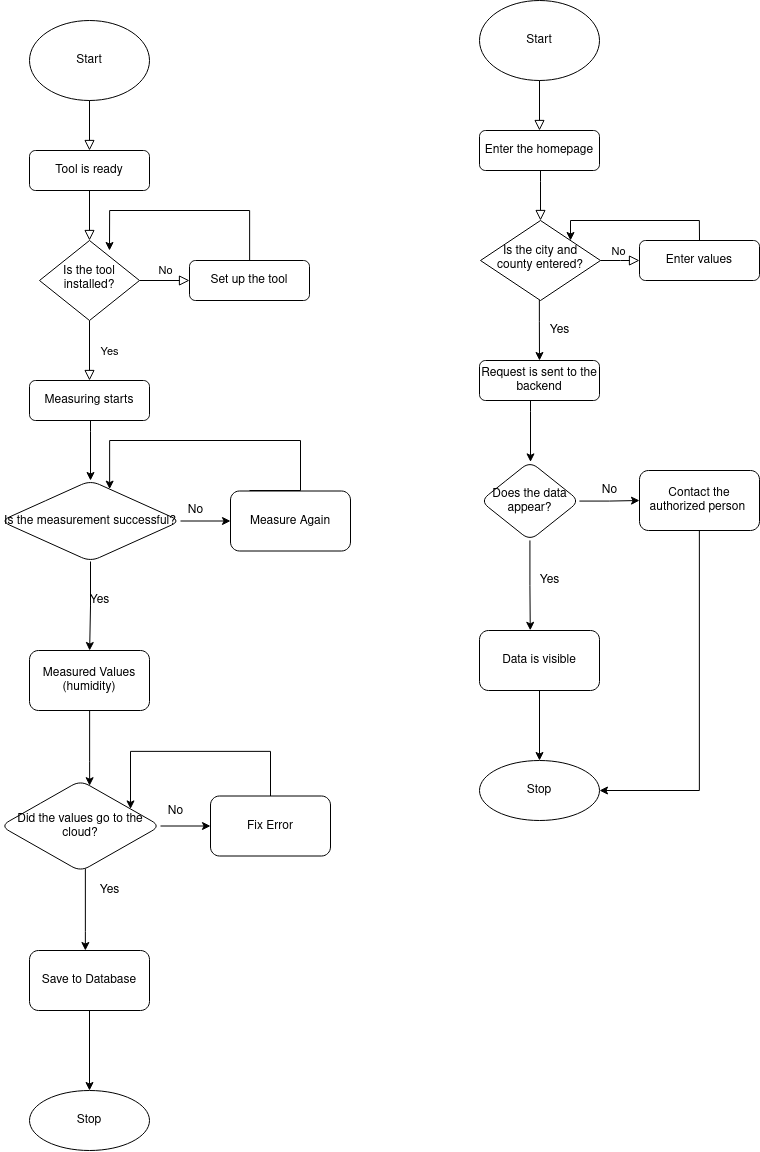

The diagram above was exported from draw.io. Its source (the exported page's mxGraphModel, read from the mxfile embedded in the PNG):
<mxGraphModel dx="2480" dy="1271" grid="1" gridSize="10" guides="1" tooltips="1" connect="1" arrows="1" fold="1" page="1" pageScale="1" pageWidth="827" pageHeight="1169" math="0" shadow="0">
  <root>
    <mxCell id="WIyWlLk6GJQsqaUBKTNV-0" />
    <mxCell id="WIyWlLk6GJQsqaUBKTNV-1" parent="WIyWlLk6GJQsqaUBKTNV-0" />
    <mxCell id="WIyWlLk6GJQsqaUBKTNV-2" value="" style="rounded=0;html=1;jettySize=auto;orthogonalLoop=1;fontSize=11;endArrow=block;endFill=0;endSize=8;strokeWidth=1;shadow=0;labelBackgroundColor=none;edgeStyle=orthogonalEdgeStyle;" parent="WIyWlLk6GJQsqaUBKTNV-1" source="WIyWlLk6GJQsqaUBKTNV-3" target="WIyWlLk6GJQsqaUBKTNV-6" edge="1">
      <mxGeometry relative="1" as="geometry" />
    </mxCell>
    <mxCell id="WIyWlLk6GJQsqaUBKTNV-3" value="Tool is ready" style="rounded=1;whiteSpace=wrap;html=1;fontSize=12;glass=0;strokeWidth=1;shadow=0;" parent="WIyWlLk6GJQsqaUBKTNV-1" vertex="1">
      <mxGeometry x="49" y="159" width="120" height="40" as="geometry" />
    </mxCell>
    <mxCell id="WIyWlLk6GJQsqaUBKTNV-4" value="Yes" style="rounded=0;html=1;jettySize=auto;orthogonalLoop=1;fontSize=11;endArrow=block;endFill=0;endSize=8;strokeWidth=1;shadow=0;labelBackgroundColor=none;edgeStyle=orthogonalEdgeStyle;entryX=0.5;entryY=0;entryDx=0;entryDy=0;" parent="WIyWlLk6GJQsqaUBKTNV-1" source="WIyWlLk6GJQsqaUBKTNV-6" target="y3y6asNGwxJuY-XbmwTb-3" edge="1">
      <mxGeometry y="20" relative="1" as="geometry">
        <mxPoint as="offset" />
        <mxPoint x="109" y="369" as="targetPoint" />
      </mxGeometry>
    </mxCell>
    <mxCell id="WIyWlLk6GJQsqaUBKTNV-5" value="No" style="edgeStyle=orthogonalEdgeStyle;rounded=0;html=1;jettySize=auto;orthogonalLoop=1;fontSize=11;endArrow=block;endFill=0;endSize=8;strokeWidth=1;shadow=0;labelBackgroundColor=none;" parent="WIyWlLk6GJQsqaUBKTNV-1" source="WIyWlLk6GJQsqaUBKTNV-6" target="WIyWlLk6GJQsqaUBKTNV-7" edge="1">
      <mxGeometry y="10" relative="1" as="geometry">
        <mxPoint as="offset" />
      </mxGeometry>
    </mxCell>
    <mxCell id="WIyWlLk6GJQsqaUBKTNV-6" value="Is the tool installed?" style="rhombus;whiteSpace=wrap;html=1;shadow=0;fontFamily=Helvetica;fontSize=12;align=center;strokeWidth=1;spacing=6;spacingTop=-4;" parent="WIyWlLk6GJQsqaUBKTNV-1" vertex="1">
      <mxGeometry x="59" y="249" width="100" height="80" as="geometry" />
    </mxCell>
    <mxCell id="y3y6asNGwxJuY-XbmwTb-2" style="edgeStyle=orthogonalEdgeStyle;rounded=0;orthogonalLoop=1;jettySize=auto;html=1;entryX=0.7;entryY=0.125;entryDx=0;entryDy=0;entryPerimeter=0;" parent="WIyWlLk6GJQsqaUBKTNV-1" source="WIyWlLk6GJQsqaUBKTNV-7" target="WIyWlLk6GJQsqaUBKTNV-6" edge="1">
      <mxGeometry relative="1" as="geometry">
        <mxPoint x="269" y="219" as="targetPoint" />
        <Array as="points">
          <mxPoint x="269" y="219" />
          <mxPoint x="129" y="219" />
        </Array>
      </mxGeometry>
    </mxCell>
    <mxCell id="WIyWlLk6GJQsqaUBKTNV-7" value="Set up the tool" style="rounded=1;whiteSpace=wrap;html=1;fontSize=12;glass=0;strokeWidth=1;shadow=0;" parent="WIyWlLk6GJQsqaUBKTNV-1" vertex="1">
      <mxGeometry x="209" y="269" width="120" height="40" as="geometry" />
    </mxCell>
    <mxCell id="y3y6asNGwxJuY-XbmwTb-0" value="Start" style="ellipse;whiteSpace=wrap;html=1;" parent="WIyWlLk6GJQsqaUBKTNV-1" vertex="1">
      <mxGeometry x="49" y="29" width="120" height="80" as="geometry" />
    </mxCell>
    <mxCell id="y3y6asNGwxJuY-XbmwTb-1" value="" style="rounded=0;html=1;jettySize=auto;orthogonalLoop=1;fontSize=11;endArrow=block;endFill=0;endSize=8;strokeWidth=1;shadow=0;labelBackgroundColor=none;edgeStyle=orthogonalEdgeStyle;exitX=0.5;exitY=1;exitDx=0;exitDy=0;" parent="WIyWlLk6GJQsqaUBKTNV-1" source="y3y6asNGwxJuY-XbmwTb-0" edge="1">
      <mxGeometry relative="1" as="geometry">
        <mxPoint x="119" y="209" as="sourcePoint" />
        <mxPoint x="109" y="159" as="targetPoint" />
      </mxGeometry>
    </mxCell>
    <mxCell id="y3y6asNGwxJuY-XbmwTb-5" value="" style="edgeStyle=orthogonalEdgeStyle;rounded=0;orthogonalLoop=1;jettySize=auto;html=1;" parent="WIyWlLk6GJQsqaUBKTNV-1" source="y3y6asNGwxJuY-XbmwTb-3" target="y3y6asNGwxJuY-XbmwTb-4" edge="1">
      <mxGeometry relative="1" as="geometry">
        <Array as="points">
          <mxPoint x="110" y="440" />
          <mxPoint x="110" y="440" />
        </Array>
      </mxGeometry>
    </mxCell>
    <mxCell id="y3y6asNGwxJuY-XbmwTb-3" value="Measuring starts" style="rounded=1;whiteSpace=wrap;html=1;fontSize=12;glass=0;strokeWidth=1;shadow=0;" parent="WIyWlLk6GJQsqaUBKTNV-1" vertex="1">
      <mxGeometry x="49" y="389" width="120" height="40" as="geometry" />
    </mxCell>
    <mxCell id="y3y6asNGwxJuY-XbmwTb-8" value="" style="edgeStyle=orthogonalEdgeStyle;rounded=0;orthogonalLoop=1;jettySize=auto;html=1;" parent="WIyWlLk6GJQsqaUBKTNV-1" source="y3y6asNGwxJuY-XbmwTb-4" target="y3y6asNGwxJuY-XbmwTb-7" edge="1">
      <mxGeometry relative="1" as="geometry" />
    </mxCell>
    <mxCell id="y3y6asNGwxJuY-XbmwTb-12" value="" style="edgeStyle=orthogonalEdgeStyle;rounded=0;orthogonalLoop=1;jettySize=auto;html=1;" parent="WIyWlLk6GJQsqaUBKTNV-1" source="y3y6asNGwxJuY-XbmwTb-4" target="y3y6asNGwxJuY-XbmwTb-11" edge="1">
      <mxGeometry relative="1" as="geometry" />
    </mxCell>
    <mxCell id="y3y6asNGwxJuY-XbmwTb-4" value="Is the measurement successful?" style="rhombus;whiteSpace=wrap;html=1;rounded=1;glass=0;strokeWidth=1;shadow=0;" parent="WIyWlLk6GJQsqaUBKTNV-1" vertex="1">
      <mxGeometry x="20" y="489" width="180" height="81" as="geometry" />
    </mxCell>
    <mxCell id="y3y6asNGwxJuY-XbmwTb-7" value="Measure Again" style="whiteSpace=wrap;html=1;rounded=1;glass=0;strokeWidth=1;shadow=0;" parent="WIyWlLk6GJQsqaUBKTNV-1" vertex="1">
      <mxGeometry x="250" y="499.5" width="120" height="60" as="geometry" />
    </mxCell>
    <mxCell id="y3y6asNGwxJuY-XbmwTb-9" value="No" style="text;html=1;align=center;verticalAlign=middle;resizable=0;points=[];autosize=1;strokeColor=none;fillColor=none;" parent="WIyWlLk6GJQsqaUBKTNV-1" vertex="1">
      <mxGeometry x="200" y="509" width="30" height="20" as="geometry" />
    </mxCell>
    <mxCell id="y3y6asNGwxJuY-XbmwTb-10" style="edgeStyle=orthogonalEdgeStyle;rounded=0;orthogonalLoop=1;jettySize=auto;html=1;" parent="WIyWlLk6GJQsqaUBKTNV-1" edge="1" target="y3y6asNGwxJuY-XbmwTb-4">
      <mxGeometry relative="1" as="geometry">
        <mxPoint x="129" y="489" as="targetPoint" />
        <mxPoint x="269" y="499" as="sourcePoint" />
        <Array as="points">
          <mxPoint x="320" y="499" />
          <mxPoint x="320" y="449" />
          <mxPoint x="129" y="449" />
        </Array>
      </mxGeometry>
    </mxCell>
    <mxCell id="y3y6asNGwxJuY-XbmwTb-17" value="" style="edgeStyle=orthogonalEdgeStyle;rounded=0;orthogonalLoop=1;jettySize=auto;html=1;" parent="WIyWlLk6GJQsqaUBKTNV-1" source="y3y6asNGwxJuY-XbmwTb-11" target="y3y6asNGwxJuY-XbmwTb-16" edge="1">
      <mxGeometry relative="1" as="geometry">
        <Array as="points">
          <mxPoint x="109" y="770" />
          <mxPoint x="109" y="770" />
        </Array>
      </mxGeometry>
    </mxCell>
    <mxCell id="y3y6asNGwxJuY-XbmwTb-11" value="Measured Values (humidity)" style="whiteSpace=wrap;html=1;rounded=1;glass=0;strokeWidth=1;shadow=0;" parent="WIyWlLk6GJQsqaUBKTNV-1" vertex="1">
      <mxGeometry x="49" y="659" width="120" height="60" as="geometry" />
    </mxCell>
    <mxCell id="y3y6asNGwxJuY-XbmwTb-13" value="Yes" style="text;html=1;align=center;verticalAlign=middle;resizable=0;points=[];autosize=1;strokeColor=none;fillColor=none;" parent="WIyWlLk6GJQsqaUBKTNV-1" vertex="1">
      <mxGeometry x="99" y="599" width="40" height="20" as="geometry" />
    </mxCell>
    <mxCell id="y3y6asNGwxJuY-XbmwTb-19" value="" style="edgeStyle=orthogonalEdgeStyle;rounded=0;orthogonalLoop=1;jettySize=auto;html=1;" parent="WIyWlLk6GJQsqaUBKTNV-1" source="y3y6asNGwxJuY-XbmwTb-16" target="y3y6asNGwxJuY-XbmwTb-18" edge="1">
      <mxGeometry relative="1" as="geometry" />
    </mxCell>
    <mxCell id="y3y6asNGwxJuY-XbmwTb-22" value="" style="edgeStyle=orthogonalEdgeStyle;rounded=0;orthogonalLoop=1;jettySize=auto;html=1;" parent="WIyWlLk6GJQsqaUBKTNV-1" source="y3y6asNGwxJuY-XbmwTb-16" target="y3y6asNGwxJuY-XbmwTb-21" edge="1">
      <mxGeometry relative="1" as="geometry">
        <Array as="points">
          <mxPoint x="105" y="940" />
          <mxPoint x="105" y="940" />
        </Array>
      </mxGeometry>
    </mxCell>
    <mxCell id="y3y6asNGwxJuY-XbmwTb-16" value="Did the values go to the cloud?" style="rhombus;whiteSpace=wrap;html=1;rounded=1;glass=0;strokeWidth=1;shadow=0;" parent="WIyWlLk6GJQsqaUBKTNV-1" vertex="1">
      <mxGeometry x="20" y="789" width="160" height="91" as="geometry" />
    </mxCell>
    <mxCell id="1a5hnE42wL_mhd8P27b0-0" style="edgeStyle=orthogonalEdgeStyle;rounded=0;orthogonalLoop=1;jettySize=auto;html=1;exitX=0.5;exitY=0;exitDx=0;exitDy=0;" edge="1" parent="WIyWlLk6GJQsqaUBKTNV-1" source="y3y6asNGwxJuY-XbmwTb-18" target="y3y6asNGwxJuY-XbmwTb-16">
      <mxGeometry relative="1" as="geometry">
        <mxPoint x="289.93023255813955" y="760" as="targetPoint" />
        <Array as="points">
          <mxPoint x="290" y="760" />
          <mxPoint x="150" y="760" />
        </Array>
      </mxGeometry>
    </mxCell>
    <mxCell id="y3y6asNGwxJuY-XbmwTb-18" value="Fix Error" style="whiteSpace=wrap;html=1;rounded=1;glass=0;strokeWidth=1;shadow=0;" parent="WIyWlLk6GJQsqaUBKTNV-1" vertex="1">
      <mxGeometry x="230" y="804.5" width="120" height="60" as="geometry" />
    </mxCell>
    <mxCell id="y3y6asNGwxJuY-XbmwTb-20" value="No" style="text;html=1;align=center;verticalAlign=middle;resizable=0;points=[];autosize=1;strokeColor=none;fillColor=none;" parent="WIyWlLk6GJQsqaUBKTNV-1" vertex="1">
      <mxGeometry x="180" y="810" width="30" height="20" as="geometry" />
    </mxCell>
    <mxCell id="y3y6asNGwxJuY-XbmwTb-28" value="" style="edgeStyle=orthogonalEdgeStyle;rounded=0;orthogonalLoop=1;jettySize=auto;html=1;" parent="WIyWlLk6GJQsqaUBKTNV-1" source="y3y6asNGwxJuY-XbmwTb-21" target="y3y6asNGwxJuY-XbmwTb-27" edge="1">
      <mxGeometry relative="1" as="geometry" />
    </mxCell>
    <mxCell id="y3y6asNGwxJuY-XbmwTb-21" value="Save to Database" style="whiteSpace=wrap;html=1;rounded=1;glass=0;strokeWidth=1;shadow=0;" parent="WIyWlLk6GJQsqaUBKTNV-1" vertex="1">
      <mxGeometry x="49" y="959" width="120" height="60" as="geometry" />
    </mxCell>
    <mxCell id="y3y6asNGwxJuY-XbmwTb-24" value="Yes" style="text;html=1;align=center;verticalAlign=middle;resizable=0;points=[];autosize=1;strokeColor=none;fillColor=none;" parent="WIyWlLk6GJQsqaUBKTNV-1" vertex="1">
      <mxGeometry x="109" y="889" width="40" height="20" as="geometry" />
    </mxCell>
    <mxCell id="y3y6asNGwxJuY-XbmwTb-27" value="Stop" style="ellipse;whiteSpace=wrap;html=1;rounded=1;glass=0;strokeWidth=1;shadow=0;" parent="WIyWlLk6GJQsqaUBKTNV-1" vertex="1">
      <mxGeometry x="49" y="1099" width="120" height="60" as="geometry" />
    </mxCell>
    <mxCell id="z7uhZc1w3WmFGrRpOJCa-50" value="" style="rounded=0;html=1;jettySize=auto;orthogonalLoop=1;fontSize=11;endArrow=block;endFill=0;endSize=8;strokeWidth=1;shadow=0;labelBackgroundColor=none;edgeStyle=orthogonalEdgeStyle;" parent="WIyWlLk6GJQsqaUBKTNV-1" source="z7uhZc1w3WmFGrRpOJCa-51" target="z7uhZc1w3WmFGrRpOJCa-54" edge="1">
      <mxGeometry relative="1" as="geometry">
        <Array as="points">
          <mxPoint x="560" y="190" />
          <mxPoint x="560" y="190" />
        </Array>
      </mxGeometry>
    </mxCell>
    <mxCell id="z7uhZc1w3WmFGrRpOJCa-51" value="Enter the homepage" style="rounded=1;whiteSpace=wrap;html=1;fontSize=12;glass=0;strokeWidth=1;shadow=0;" parent="WIyWlLk6GJQsqaUBKTNV-1" vertex="1">
      <mxGeometry x="499" y="139" width="120" height="40" as="geometry" />
    </mxCell>
    <mxCell id="z7uhZc1w3WmFGrRpOJCa-53" value="No" style="edgeStyle=orthogonalEdgeStyle;rounded=0;html=1;jettySize=auto;orthogonalLoop=1;fontSize=11;endArrow=block;endFill=0;endSize=8;strokeWidth=1;shadow=0;labelBackgroundColor=none;" parent="WIyWlLk6GJQsqaUBKTNV-1" source="z7uhZc1w3WmFGrRpOJCa-54" target="z7uhZc1w3WmFGrRpOJCa-56" edge="1">
      <mxGeometry x="0.0273" y="9" relative="1" as="geometry">
        <mxPoint as="offset" />
      </mxGeometry>
    </mxCell>
    <mxCell id="1a5hnE42wL_mhd8P27b0-2" style="edgeStyle=orthogonalEdgeStyle;rounded=0;orthogonalLoop=1;jettySize=auto;html=1;entryX=0.5;entryY=0;entryDx=0;entryDy=0;" edge="1" parent="WIyWlLk6GJQsqaUBKTNV-1" source="z7uhZc1w3WmFGrRpOJCa-54" target="z7uhZc1w3WmFGrRpOJCa-60">
      <mxGeometry relative="1" as="geometry">
        <Array as="points">
          <mxPoint x="559" y="330" />
          <mxPoint x="559" y="330" />
        </Array>
      </mxGeometry>
    </mxCell>
    <mxCell id="z7uhZc1w3WmFGrRpOJCa-54" value="Is the city and county entered?" style="rhombus;whiteSpace=wrap;html=1;shadow=0;fontFamily=Helvetica;fontSize=12;align=center;strokeWidth=1;spacing=6;spacingTop=-4;" parent="WIyWlLk6GJQsqaUBKTNV-1" vertex="1">
      <mxGeometry x="500" y="229" width="120" height="80" as="geometry" />
    </mxCell>
    <mxCell id="1a5hnE42wL_mhd8P27b0-1" style="edgeStyle=orthogonalEdgeStyle;rounded=0;orthogonalLoop=1;jettySize=auto;html=1;exitX=0.5;exitY=0;exitDx=0;exitDy=0;entryX=1;entryY=0;entryDx=0;entryDy=0;" edge="1" parent="WIyWlLk6GJQsqaUBKTNV-1" source="z7uhZc1w3WmFGrRpOJCa-56" target="z7uhZc1w3WmFGrRpOJCa-54">
      <mxGeometry relative="1" as="geometry">
        <mxPoint x="718.977011494253" y="220" as="targetPoint" />
        <Array as="points">
          <mxPoint x="719" y="229" />
          <mxPoint x="590" y="229" />
        </Array>
      </mxGeometry>
    </mxCell>
    <mxCell id="z7uhZc1w3WmFGrRpOJCa-56" value="Enter values" style="rounded=1;whiteSpace=wrap;html=1;fontSize=12;glass=0;strokeWidth=1;shadow=0;" parent="WIyWlLk6GJQsqaUBKTNV-1" vertex="1">
      <mxGeometry x="659" y="249" width="120" height="40" as="geometry" />
    </mxCell>
    <mxCell id="z7uhZc1w3WmFGrRpOJCa-57" value="Start" style="ellipse;whiteSpace=wrap;html=1;" parent="WIyWlLk6GJQsqaUBKTNV-1" vertex="1">
      <mxGeometry x="499" y="9" width="120" height="80" as="geometry" />
    </mxCell>
    <mxCell id="z7uhZc1w3WmFGrRpOJCa-58" value="" style="rounded=0;html=1;jettySize=auto;orthogonalLoop=1;fontSize=11;endArrow=block;endFill=0;endSize=8;strokeWidth=1;shadow=0;labelBackgroundColor=none;edgeStyle=orthogonalEdgeStyle;exitX=0.5;exitY=1;exitDx=0;exitDy=0;" parent="WIyWlLk6GJQsqaUBKTNV-1" source="z7uhZc1w3WmFGrRpOJCa-57" edge="1">
      <mxGeometry relative="1" as="geometry">
        <mxPoint x="569" y="189" as="sourcePoint" />
        <mxPoint x="558.9999999999995" y="139" as="targetPoint" />
      </mxGeometry>
    </mxCell>
    <mxCell id="z7uhZc1w3WmFGrRpOJCa-59" value="" style="edgeStyle=orthogonalEdgeStyle;rounded=0;orthogonalLoop=1;jettySize=auto;html=1;" parent="WIyWlLk6GJQsqaUBKTNV-1" source="z7uhZc1w3WmFGrRpOJCa-60" target="z7uhZc1w3WmFGrRpOJCa-63" edge="1">
      <mxGeometry relative="1" as="geometry">
        <Array as="points">
          <mxPoint x="550" y="420" />
          <mxPoint x="550" y="420" />
        </Array>
      </mxGeometry>
    </mxCell>
    <mxCell id="z7uhZc1w3WmFGrRpOJCa-60" value="Request is sent to the backend" style="rounded=1;whiteSpace=wrap;html=1;fontSize=12;glass=0;strokeWidth=1;shadow=0;" parent="WIyWlLk6GJQsqaUBKTNV-1" vertex="1">
      <mxGeometry x="499" y="369" width="120" height="40" as="geometry" />
    </mxCell>
    <mxCell id="z7uhZc1w3WmFGrRpOJCa-61" value="" style="edgeStyle=orthogonalEdgeStyle;rounded=0;orthogonalLoop=1;jettySize=auto;html=1;" parent="WIyWlLk6GJQsqaUBKTNV-1" source="z7uhZc1w3WmFGrRpOJCa-63" target="z7uhZc1w3WmFGrRpOJCa-64" edge="1">
      <mxGeometry relative="1" as="geometry" />
    </mxCell>
    <mxCell id="1a5hnE42wL_mhd8P27b0-4" style="edgeStyle=orthogonalEdgeStyle;rounded=0;orthogonalLoop=1;jettySize=auto;html=1;entryX=0.423;entryY=-0.003;entryDx=0;entryDy=0;entryPerimeter=0;" edge="1" parent="WIyWlLk6GJQsqaUBKTNV-1" source="z7uhZc1w3WmFGrRpOJCa-63" target="z7uhZc1w3WmFGrRpOJCa-68">
      <mxGeometry relative="1" as="geometry" />
    </mxCell>
    <mxCell id="z7uhZc1w3WmFGrRpOJCa-63" value="Does the data appear?" style="rhombus;whiteSpace=wrap;html=1;rounded=1;glass=0;strokeWidth=1;shadow=0;" parent="WIyWlLk6GJQsqaUBKTNV-1" vertex="1">
      <mxGeometry x="500" y="470" width="99" height="79" as="geometry" />
    </mxCell>
    <mxCell id="z7uhZc1w3WmFGrRpOJCa-82" style="edgeStyle=orthogonalEdgeStyle;rounded=0;orthogonalLoop=1;jettySize=auto;html=1;entryX=1;entryY=0.5;entryDx=0;entryDy=0;" parent="WIyWlLk6GJQsqaUBKTNV-1" source="z7uhZc1w3WmFGrRpOJCa-64" target="z7uhZc1w3WmFGrRpOJCa-79" edge="1">
      <mxGeometry relative="1" as="geometry">
        <Array as="points">
          <mxPoint x="719" y="799" />
        </Array>
      </mxGeometry>
    </mxCell>
    <mxCell id="z7uhZc1w3WmFGrRpOJCa-64" value="Contact the authorized person&amp;nbsp;" style="whiteSpace=wrap;html=1;rounded=1;glass=0;strokeWidth=1;shadow=0;" parent="WIyWlLk6GJQsqaUBKTNV-1" vertex="1">
      <mxGeometry x="659" y="479" width="120" height="60" as="geometry" />
    </mxCell>
    <mxCell id="z7uhZc1w3WmFGrRpOJCa-65" value="No" style="text;html=1;align=center;verticalAlign=middle;resizable=0;points=[];autosize=1;strokeColor=none;fillColor=none;" parent="WIyWlLk6GJQsqaUBKTNV-1" vertex="1">
      <mxGeometry x="614" y="489" width="30" height="20" as="geometry" />
    </mxCell>
    <mxCell id="z7uhZc1w3WmFGrRpOJCa-67" value="" style="edgeStyle=orthogonalEdgeStyle;rounded=0;orthogonalLoop=1;jettySize=auto;html=1;" parent="WIyWlLk6GJQsqaUBKTNV-1" source="z7uhZc1w3WmFGrRpOJCa-68" edge="1">
      <mxGeometry relative="1" as="geometry">
        <mxPoint x="559" y="769" as="targetPoint" />
      </mxGeometry>
    </mxCell>
    <mxCell id="z7uhZc1w3WmFGrRpOJCa-68" value="Data is visible" style="whiteSpace=wrap;html=1;rounded=1;glass=0;strokeWidth=1;shadow=0;" parent="WIyWlLk6GJQsqaUBKTNV-1" vertex="1">
      <mxGeometry x="499" y="639" width="120" height="60" as="geometry" />
    </mxCell>
    <mxCell id="z7uhZc1w3WmFGrRpOJCa-69" value="Yes" style="text;html=1;align=center;verticalAlign=middle;resizable=0;points=[];autosize=1;strokeColor=none;fillColor=none;" parent="WIyWlLk6GJQsqaUBKTNV-1" vertex="1">
      <mxGeometry x="549" y="579" width="40" height="20" as="geometry" />
    </mxCell>
    <mxCell id="z7uhZc1w3WmFGrRpOJCa-79" value="Stop" style="ellipse;whiteSpace=wrap;html=1;rounded=1;glass=0;strokeWidth=1;shadow=0;" parent="WIyWlLk6GJQsqaUBKTNV-1" vertex="1">
      <mxGeometry x="499" y="769" width="120" height="60" as="geometry" />
    </mxCell>
    <mxCell id="1a5hnE42wL_mhd8P27b0-3" value="Yes" style="text;html=1;align=center;verticalAlign=middle;resizable=0;points=[];autosize=1;strokeColor=none;fillColor=none;" vertex="1" parent="WIyWlLk6GJQsqaUBKTNV-1">
      <mxGeometry x="559" y="329" width="40" height="20" as="geometry" />
    </mxCell>
  </root>
</mxGraphModel>